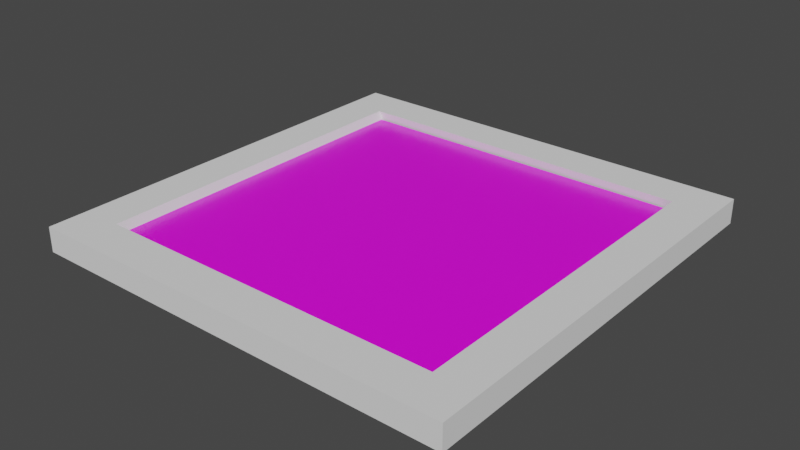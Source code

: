 # Source: Tiles012_4K-JPG.blend  (saved by Blender 4.5.91; exported with 4.5.12 LTS)
import bpy
from mathutils import Matrix  # noqa: F401  (used for matrix-valued properties, if any)

bpy.ops.wm.read_factory_settings(use_empty=True)
scene = bpy.context.scene
scene.name = 'Scene'

# ---- images (referenced by path relative to the original .blend; pixels are not part of the script)
import os
ASSET_DIR = os.environ.get("B2B_ASSET_DIR", "")  # directory of the original .blend (textures are referenced by path, not embedded)
HERE = os.path.dirname(os.path.abspath(__file__))  # packed textures are extracted next to this script under _unpacked/

def load_image(name, relpath, width, height, colorspace="sRGB"):
    """Load a texture the original file referenced (path relative to the .blend, or extracted next to this script)."""
    p = next((c for c in (os.path.join(HERE, relpath), os.path.join(ASSET_DIR, relpath)) if relpath and os.path.exists(c)), "")
    if p:
        img = bpy.data.images.load(p, check_existing=True)
        img.name = name
    else:  # same state as the original file: an image datablock whose file is absent (Cycles renders it pink)
        img = bpy.data.images.new(name, width, height)
        img.source = "FILE"
        img.filepath = "//" + (relpath or name)
    img.colorspace_settings.name = colorspace
    return img
img_tiles012_4k_jpg_color_jpg_002 = load_image('Tiles012_4K-JPG_Color.jpg.002', 'Tiles012_4K-JPG_Color.jpg', 1024, 1024, 'sRGB')
img_tiles012_4k_jpg_roughness_jpg_001 = load_image('Tiles012_4K-JPG_Roughness.jpg.001', 'Tiles012_4K-JPG_Roughness.jpg', 1024, 1024, 'Non-Color')
img_tiles012_4k_jpg_displacement_jpg = load_image('Tiles012_4K-JPG_Displacement.jpg', 'Tiles012_4K-JPG_Displacement.jpg', 1024, 1024, 'Non-Color')

# ---- materials (node trees are filled in below, after node groups)
mat_tiles012_4k_jpg_displacement = bpy.data.materials.new('Tiles012_4K-JPG_DISPLACEMENT')
mat_tiles012_4k_jpg_displacement.displacement_method = 'DISPLACEMENT'

# ---- material node trees
mat_tiles012_4k_jpg_displacement.use_nodes = True; mat_tiles012_4k_jpg_displacement.node_tree.nodes.clear()
_N = mat_tiles012_4k_jpg_displacement.node_tree.nodes; _L = mat_tiles012_4k_jpg_displacement.node_tree.links
n0 = _N.new('ShaderNodeOutputMaterial'); n0.name = 'Material Output'; n0.location = (350, 0)
n1 = _N.new('ShaderNodeBsdfPrincipled'); n1.name = 'Principled BSDF'; n1.location = (0, 0)
n2 = _N.new('ShaderNodeTexImage'); n2.name = 'Image Texture'; n2.location = (-700, 0)
n2.image = img_tiles012_4k_jpg_color_jpg_002
n3 = _N.new('ShaderNodeTexImage'); n3.name = 'Image Texture.001'; n3.location = (-700, -300)
n3.image = img_tiles012_4k_jpg_roughness_jpg_001
n4 = _N.new('ShaderNodeTexImage'); n4.name = 'Image Texture.002'; n4.location = (-700, -600)
n4.image = img_tiles012_4k_jpg_displacement_jpg
n5 = _N.new('ShaderNodeDisplacement'); n5.name = 'Displacement'; n5.location = (-350, -600)
n5.inputs[2].default_value = 0.0
n6 = _N.new('ShaderNodeTexCoord'); n6.name = 'Texture Coordinate'; n6.location = (-2000, 0)
n7 = _N.new('ShaderNodeMapping'); n7.name = 'Mapping'; n7.location = (-1500, 0)
n7.vector_type = 'TEXTURE'
n7.inputs[3].default_value = (0.5, 0.5, 0.5)
_L.new(n1.outputs[0], n0.inputs[0])
_L.new(n2.outputs[0], n1.inputs[0])
_L.new(n3.outputs[0], n1.inputs[2])
_L.new(n4.outputs[0], n5.inputs[0])
_L.new(n5.outputs[0], n0.inputs[2])
_L.new(n6.outputs[2], n7.inputs[0])
_L.new(n7.outputs[0], n2.inputs[0])
_L.new(n7.outputs[0], n3.inputs[0])
_L.new(n7.outputs[0], n4.inputs[0])
n0.is_active_output = True

# ---- world
world_world = bpy.data.worlds.new('World'); scene.world = world_world
world_world.use_nodes = True; world_world.node_tree.nodes.clear()
_N = world_world.node_tree.nodes; _L = world_world.node_tree.links
n0 = _N.new('ShaderNodeOutputWorld'); n0.name = 'World Output'; n0.location = (300, 300)
n1 = _N.new('ShaderNodeBackground'); n1.name = 'Background'; n1.location = (10, 300)
n1.inputs[0].default_value = (0.05088, 0.05088, 0.05088, 1.0)
_L.new(n1.outputs[0], n0.inputs[0])
n0.is_active_output = True
world_world.color = (0.05088, 0.05088, 0.05088)
world_world.use_sun_shadow = False
world_world.sun_shadow_jitter_overblur = 0.0

# ---- meshes
me_cube = bpy.data.meshes.new('Cube')
me_cube.from_pydata([(-1.236, -1.236, -0.07102), (-1.004, -1.004, 0.07102), (-1.236, 1.236, -0.07102), (-1.004, 1.004, 0.07102), (1.236, -1.236, -0.07102), (1.004, -1.004, 0.07102), (1.236, 1.236, -0.07102), (1.004, 1.004, 0.07102), (-1.236, -1.236, 0.07102), (-1.236, 1.236, 0.07102), (1.236, 1.236, 0.07102), (1.236, -1.236, 0.07102), (-0.9599, -0.9912, -0.0286), (-0.9599, 1.017, -0.0286), (1.048, 1.017, -0.0286), (1.048, -0.9912, -0.0286), (-1.0, -1.0, 0.02217), (1.0, -1.0, 0.02217), (-1.0, 1.0, 0.02217), (1.0, 1.0, 0.02217)], [], [(0, 8, 9, 2), (2, 9, 10, 6), (6, 10, 11, 4), (4, 11, 8, 0), (2, 6, 4, 0), (3, 1, 12, 13), (1, 3, 9, 8), (3, 7, 10, 9), (7, 5, 11, 10), (5, 1, 8, 11), (14, 13, 12, 15), (1, 5, 15, 12), (7, 3, 13, 14), (5, 7, 14, 15), (16, 17, 19, 18)])
me_cube.polygons.foreach_set('material_index', [0, 0, 0, 0, 0, 0, 0, 0, 0, 0, 0, 0, 0, 0, 1])
_uv = me_cube.uv_layers.new(name='UVMap')
_uv.uv.foreach_set('vector', [0.375, 0.0, 0.625, 0.0, 0.625, 0.25, 0.375, 0.25, 0.375, 0.25, 0.625, 0.25, 0.625, 0.5, 0.375, 0.5, 0.375, 0.5, 0.625, 0.5, 0.625, 0.75, 0.375, 0.75, 0.375, 0.75, 0.625, 0.75, 0.625, 1.0, 0.375, 1.0, 0.125, 0.5, 0.375, 0.5, 0.375, 0.75, 0.125, 0.75, 0.8515, 0.5235, 0.8515, 0.7265, 0.8515, 0.7265, 0.8515, 0.5235, 0.8515, 0.7265, 0.8515, 0.5235, 0.875, 0.5, 0.875, 0.75, 0.8515, 0.5235, 0.6485, 0.5235, 0.625, 0.5, 0.875, 0.5, 0.6485, 0.5235, 0.6485, 0.7265, 0.625, 0.75, 0.625, 0.5, 0.6485, 0.7265, 0.8515, 0.7265, 0.875, 0.75, 0.625, 0.75, 0.6485, 0.5235, 0.8515, 0.5235, 0.8515, 0.7265, 0.6485, 0.7265, 0.8515, 0.7265, 0.6485, 0.7265, 0.6485, 0.7265, 0.8515, 0.7265, 0.6485, 0.5235, 0.8515, 0.5235, 0.8515, 0.5235, 0.6485, 0.5235, 0.6485, 0.7265, 0.6485, 0.5235, 0.6485, 0.5235, 0.6485, 0.7265, 0.0, 0.0, 1.0, 0.0, 1.0, 1.0, 0.0, 1.0])
me_cube.materials.append(None)
me_cube.materials.append(mat_tiles012_4k_jpg_displacement)
me_cube.update()

# ---- objects
ob_board = bpy.data.objects.new('Board', me_cube)

# ---- transforms, parenting, visibility, modifiers, constraints
ob_board.location = (0.0, 0.0, -0.086)

# ---- collection membership
scene.collection.objects.link(ob_board)

# ---- scene / render settings (as saved in the file)
scene.frame_start = 1; scene.frame_end = 250; scene.frame_set(1)
scene.render.engine = 'CYCLES'
scene.cycles.sampling_pattern = 'TABULATED_SOBOL'
scene.view_settings.view_transform = 'Filmic'
bpy.context.view_layer.update()

# ---- added for rendering (the .blend has no active camera and no usable light): camera, sun
cam_auto = bpy.data.cameras.new('AutoCamera')
cam_auto.lens = 50.0
cam_auto.sensor_width = 36.0
cam_auto.clip_end = 1000.0
ob_auto_camera = bpy.data.objects.new('AutoCamera', cam_auto)
scene.collection.objects.link(ob_auto_camera)
ob_auto_camera.location = (3.23825, -3.8859, 2.5046)
ob_auto_camera.rotation_euler = (1.09748, -7.21219e-08, 0.694738)
scene.camera = ob_auto_camera
light_auto_sun = bpy.data.lights.new('AutoSun', 'SUN')
light_auto_sun.energy = 3.0
light_auto_sun.angle = 0.0523599
ob_auto_sun = bpy.data.objects.new('AutoSun', light_auto_sun)
scene.collection.objects.link(ob_auto_sun)
ob_auto_sun.rotation_euler = (0.872665, 0.174533, 0.523599)
bpy.context.view_layer.update()
